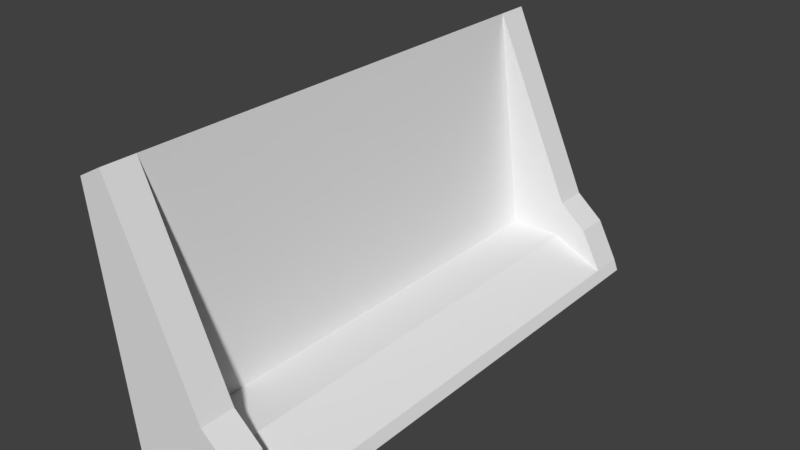 # Source: shovel.blend  (saved by Blender 2.79.0; exported with 4.5.12 LTS)
import bpy
from mathutils import Matrix  # noqa: F401  (used for matrix-valued properties, if any)

bpy.ops.wm.read_factory_settings(use_empty=True)
scene = bpy.context.scene
scene.name = 'Scene'

# ---- collections
col_collection_1 = bpy.data.collections.new('Collection 1'); scene.collection.children.link(col_collection_1)

# ---- world
world_world = bpy.data.worlds.new('World'); scene.world = world_world
world_world.color = (0.05088, 0.05088, 0.05088)
world_world.use_sun_shadow = False
world_world.sun_shadow_jitter_overblur = 0.0
world_world.cycles.sampling_method = 'MANUAL'

# ---- meshes
me_cube_001 = bpy.data.meshes.new('Cube.001')
me_cube_001.from_pydata([(-0.006827, -1.0, -0.483), (-0.1321, -1.0, 0.4571), (-0.006827, 1.0, -0.483), (-0.1321, 1.0, 0.4571), (0.08665, -1.0, -0.483), (-0.03858, -1.0, 0.5088), (0.08665, 1.0, -0.483), (-0.03858, 1.0, 0.5088), (-0.02412, -1.0, -0.3532), (-0.02412, 1.0, -0.3532), (0.06936, 1.0, -0.346), (0.06936, -1.0, -0.346), (-0.006827, 0.8737, -0.483), (-0.006827, -0.8737, -0.483), (-0.1321, -0.8737, 0.4571), (-0.1321, 0.8737, 0.4571), (0.08665, -0.8737, -0.483), (0.08665, 0.8737, -0.483), (-0.03858, 0.8737, 0.5088), (-0.03858, -0.8737, 0.5088), (0.06936, 0.8737, -0.346), (0.06936, -0.8737, -0.346), (-0.02412, -0.8737, -0.3532), (-0.02412, 0.8737, -0.3532), (0.47, 1.0, -0.4385), (0.4872, 1.0, -0.4828), (0.4872, 0.8737, -0.4828), (0.3904, -0.8737, -0.2889), (0.3904, -1.0, -0.2889), (0.47, -1.0, -0.4385), (0.4872, -1.0, -0.4828), (0.3904, 1.0, -0.2889), (0.47, -0.8737, -0.4385), (0.4872, -0.8737, -0.4828), (0.3904, 0.8737, -0.2889), (0.47, 0.8737, -0.4385), (0.2839, 1.0, -0.1988), (0.2839, 0.8737, -0.1988), (0.2727, -1.0, -0.3459), (0.29, -1.0, -0.4829), (0.2727, 0.8737, -0.3459), (0.2727, 1.0, -0.3459), (0.29, 1.0, -0.4829), (0.2839, -0.8737, -0.1988), (0.2727, -0.8737, -0.3459), (0.29, -0.8737, -0.4829), (0.29, 0.8737, -0.4829), (0.2839, -1.0, -0.1988)], [], [(23, 15, 3, 9), (9, 3, 7, 10), (44, 43, 27, 32), (11, 5, 1, 8), (13, 16, 4, 0), (19, 14, 1, 5), (4, 11, 8, 0), (42, 41, 24, 25), (2, 9, 10, 6), (12, 23, 9, 2), (0, 8, 22, 13), (13, 22, 23, 12), (37, 40, 35, 34), (36, 37, 34, 31), (7, 3, 15, 18), (18, 15, 14, 19), (2, 6, 17, 12), (12, 17, 16, 13), (38, 39, 30, 29), (20, 18, 19, 21), (8, 1, 14, 22), (22, 14, 15, 23), (32, 27, 28, 29), (33, 32, 29, 30), (25, 24, 35, 26), (26, 35, 32, 33), (24, 31, 34, 35), (39, 45, 33, 30), (46, 42, 25, 26), (41, 36, 31, 24), (43, 47, 28, 27), (45, 46, 26, 33), (47, 38, 29, 28), (40, 44, 32, 35), (20, 21, 44, 40), (5, 11, 38, 47), (16, 17, 46, 45), (19, 5, 47, 43), (10, 7, 36, 41), (17, 6, 42, 46), (4, 16, 45, 39), (11, 4, 39, 38), (7, 18, 37, 36), (18, 20, 40, 37), (6, 10, 41, 42), (21, 19, 43, 44)])
me_cube_001.use_remesh_preserve_volume = False
me_cube_001.use_remesh_preserve_attributes = False
me_cube_001.use_mirror_vertex_groups = False
me_cube_001.update()

# ---- objects
ob_cube = bpy.data.objects.new('Cube', me_cube_001)

# ---- transforms, parenting, visibility, modifiers, constraints
ob_cube.location = (0.0, 0.0, 0.0)
ob_cube.lineart.crease_threshold = 0.0

# ---- collection membership
col_collection_1.objects.link(ob_cube)

# ---- scene / render settings (as saved in the file)
scene.frame_start = 1; scene.frame_end = 250; scene.frame_set(36)
scene.render.engine = 'BLENDER_EEVEE_NEXT'
scene.render.resolution_percentage = 50
scene.render.dither_intensity = 0.0
scene.cycles.use_denoising = False
scene.cycles.samples = 128
scene.cycles.sampling_pattern = 'TABULATED_SOBOL'
scene.cycles.use_adaptive_sampling = False
scene.cycles.use_light_tree = False
scene.cycles.blur_glossy = 0.0
scene.cycles.sample_clamp_indirect = 0.0
scene.view_settings.view_transform = 'Standard'
bpy.context.view_layer.update()

# ---- added for rendering (the .blend has no active camera and no usable light): camera, sun
cam_auto = bpy.data.cameras.new('AutoCamera')
cam_auto.lens = 50.0
cam_auto.sensor_width = 36.0
cam_auto.clip_end = 1000.0
ob_auto_camera = bpy.data.objects.new('AutoCamera', cam_auto)
scene.collection.objects.link(ob_auto_camera)
ob_auto_camera.location = (2.32108, -2.57219, 1.72773)
ob_auto_camera.rotation_euler = (1.09748, -7.21219e-08, 0.694738)
scene.camera = ob_auto_camera
light_auto_sun = bpy.data.lights.new('AutoSun', 'SUN')
light_auto_sun.energy = 3.0
light_auto_sun.angle = 0.0523599
ob_auto_sun = bpy.data.objects.new('AutoSun', light_auto_sun)
scene.collection.objects.link(ob_auto_sun)
ob_auto_sun.rotation_euler = (0.872665, 0.174533, 0.523599)
bpy.context.view_layer.update()
